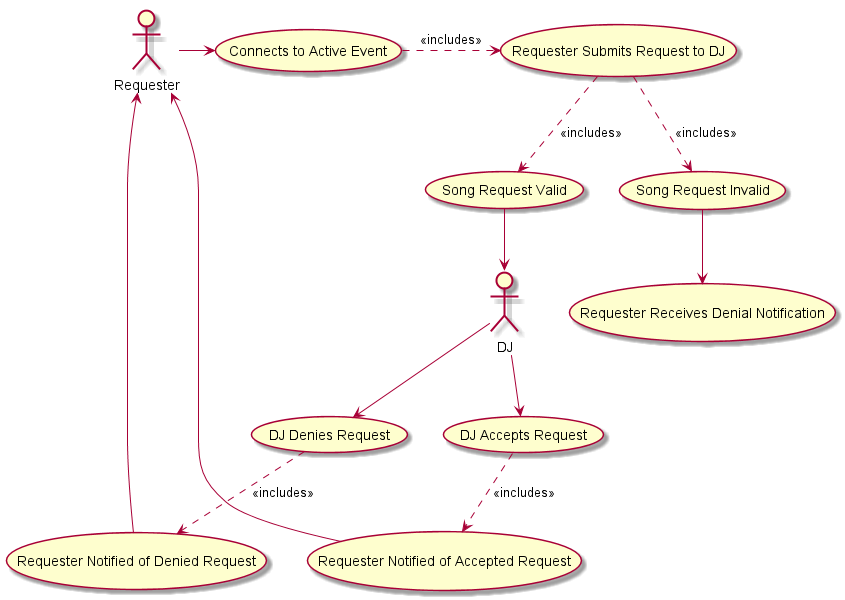

The diagram above was rendered by PlantUML. Its source (embedded in the PNG):
@startuml
:Requester: as R
:DJ: as DJ
(Connects to Active Event) as CONN
(Requester Submits Request to DJ) as REQ
(Song Request Valid) as VALID
(Song Request Invalid) as INVALID
(Requester Receives Denial Notification) as DENIAL
(DJ Accepts Request) as ACCEPT
(DJ Denies Request) as DENIED
(Requester Notified of Denied Request) as NOTDENIED
(Requester Notified of Accepted Request) as NOTACCEPT


R -> CONN

CONN .> REQ : <<includes>>

REQ ..> INVALID : <<includes>>
INVALID --> DENIAL

REQ ..> VALID : <<includes>>
VALID --> DJ

DJ --> ACCEPT
ACCEPT ..> NOTACCEPT : <<includes>>
NOTACCEPT --> R

DJ --> DENIED
DENIED ..> NOTDENIED : <<includes>>
NOTDENIED --> R

@enduml